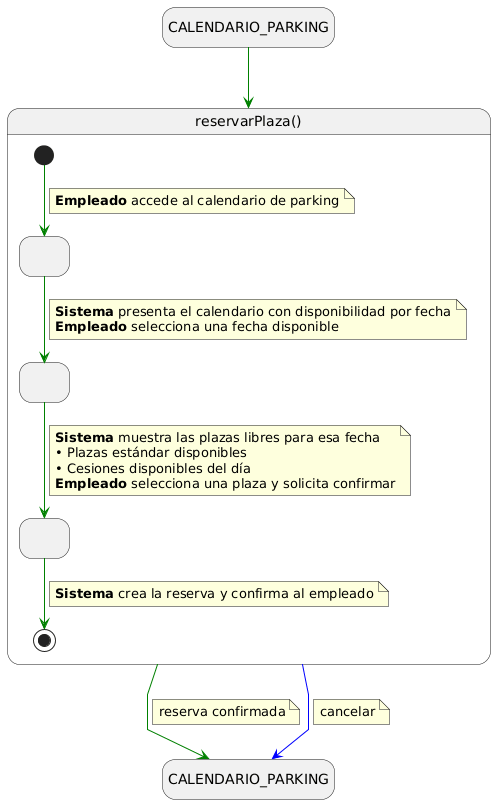

The diagram above was rendered by PlantUML. Its source (embedded in the PNG):
@startuml cuReservarPlaza

skinparam linetype polyline
hide empty description

state "CALENDARIO_PARKING" as VistaParkingInicio
state "CALENDARIO_PARKING" as VistaParkingFin

VistaParkingInicio -[#green]-> reservarPlaza

state reservarPlaza as "reservarPlaza()" {
  state " " as SeleccionandoFecha
  state " " as SeleccionandoPlaza
  state " " as ConfirmandoReserva

  [*] -[#green]-> SeleccionandoFecha
  note on link
    <b>Empleado</b> accede al calendario de parking
  end note

  SeleccionandoFecha -[#green]-> SeleccionandoPlaza
  note on link
    <b>Sistema</b> presenta el calendario con disponibilidad por fecha
    <b>Empleado</b> selecciona una fecha disponible
  end note

  SeleccionandoPlaza -[#green]-> ConfirmandoReserva
  note on link
    <b>Sistema</b> muestra las plazas libres para esa fecha
    • Plazas estándar disponibles
    • Cesiones disponibles del día
    <b>Empleado</b> selecciona una plaza y solicita confirmar
  end note

  ConfirmandoReserva -[#green]-> [*]
  note on link
    <b>Sistema</b> crea la reserva y confirma al empleado
  end note
}

reservarPlaza -[#green]-> VistaParkingFin
note on link
  reserva confirmada
end note

reservarPlaza -[#blue]-> VistaParkingFin
note on link
  cancelar
end note

@enduml